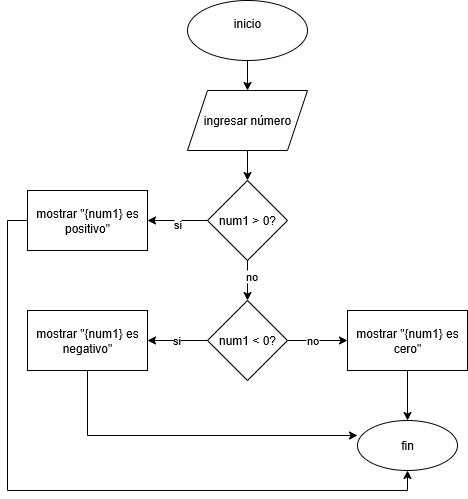

The diagram above was exported from draw.io. Its source (the exported page's mxGraphModel, read from the mxfile embedded in the PNG):
<mxGraphModel dx="962" dy="517" grid="1" gridSize="10" guides="1" tooltips="1" connect="1" arrows="1" fold="1" page="1" pageScale="1" pageWidth="827" pageHeight="1169" math="0" shadow="0">
  <root>
    <mxCell id="0" />
    <mxCell id="1" parent="0" />
    <mxCell id="1002K5089ZeSuAIMSgqs-3" value="" style="edgeStyle=orthogonalEdgeStyle;rounded=0;orthogonalLoop=1;jettySize=auto;html=1;" edge="1" parent="1" source="1002K5089ZeSuAIMSgqs-1" target="1002K5089ZeSuAIMSgqs-2">
      <mxGeometry relative="1" as="geometry" />
    </mxCell>
    <mxCell id="1002K5089ZeSuAIMSgqs-1" value="&#10;inicio&#10;&#10;" style="ellipse;whiteSpace=wrap;html=1;" vertex="1" parent="1">
      <mxGeometry x="330" y="150" width="120" height="60" as="geometry" />
    </mxCell>
    <mxCell id="1002K5089ZeSuAIMSgqs-5" value="" style="edgeStyle=orthogonalEdgeStyle;rounded=0;orthogonalLoop=1;jettySize=auto;html=1;" edge="1" parent="1" source="1002K5089ZeSuAIMSgqs-2" target="1002K5089ZeSuAIMSgqs-4">
      <mxGeometry relative="1" as="geometry" />
    </mxCell>
    <mxCell id="1002K5089ZeSuAIMSgqs-2" value="&lt;font style=&quot;vertical-align: inherit;&quot;&gt;&lt;font style=&quot;vertical-align: inherit;&quot;&gt;ingresar número&lt;/font&gt;&lt;/font&gt;" style="shape=parallelogram;perimeter=parallelogramPerimeter;whiteSpace=wrap;html=1;fixedSize=1;" vertex="1" parent="1">
      <mxGeometry x="330" y="240" width="120" height="60" as="geometry" />
    </mxCell>
    <mxCell id="1002K5089ZeSuAIMSgqs-7" value="" style="edgeStyle=orthogonalEdgeStyle;rounded=0;orthogonalLoop=1;jettySize=auto;html=1;" edge="1" parent="1" source="1002K5089ZeSuAIMSgqs-4" target="1002K5089ZeSuAIMSgqs-6">
      <mxGeometry relative="1" as="geometry" />
    </mxCell>
    <mxCell id="1002K5089ZeSuAIMSgqs-8" value="&lt;font style=&quot;vertical-align: inherit;&quot;&gt;&lt;font style=&quot;vertical-align: inherit;&quot;&gt;si&lt;/font&gt;&lt;/font&gt;" style="edgeLabel;html=1;align=center;verticalAlign=middle;resizable=0;points=[];" vertex="1" connectable="0" parent="1002K5089ZeSuAIMSgqs-7">
      <mxGeometry x="0.0333" y="3" relative="1" as="geometry">
        <mxPoint as="offset" />
      </mxGeometry>
    </mxCell>
    <mxCell id="1002K5089ZeSuAIMSgqs-10" value="" style="edgeStyle=orthogonalEdgeStyle;rounded=0;orthogonalLoop=1;jettySize=auto;html=1;" edge="1" parent="1" source="1002K5089ZeSuAIMSgqs-4" target="1002K5089ZeSuAIMSgqs-9">
      <mxGeometry relative="1" as="geometry" />
    </mxCell>
    <mxCell id="1002K5089ZeSuAIMSgqs-11" value="&lt;font style=&quot;vertical-align: inherit;&quot;&gt;&lt;font style=&quot;vertical-align: inherit;&quot;&gt;no&lt;/font&gt;&lt;/font&gt;" style="edgeLabel;html=1;align=center;verticalAlign=middle;resizable=0;points=[];" vertex="1" connectable="0" parent="1002K5089ZeSuAIMSgqs-10">
      <mxGeometry x="-0.275" y="3" relative="1" as="geometry">
        <mxPoint as="offset" />
      </mxGeometry>
    </mxCell>
    <mxCell id="1002K5089ZeSuAIMSgqs-4" value="&lt;font style=&quot;vertical-align: inherit;&quot;&gt;&lt;font style=&quot;vertical-align: inherit;&quot;&gt;num1 &amp;gt; 0?&lt;/font&gt;&lt;/font&gt;" style="rhombus;whiteSpace=wrap;html=1;" vertex="1" parent="1">
      <mxGeometry x="350" y="330" width="80" height="80" as="geometry" />
    </mxCell>
    <mxCell id="1002K5089ZeSuAIMSgqs-21" style="edgeStyle=orthogonalEdgeStyle;rounded=0;orthogonalLoop=1;jettySize=auto;html=1;exitX=0;exitY=0.5;exitDx=0;exitDy=0;entryX=0.5;entryY=1;entryDx=0;entryDy=0;" edge="1" parent="1" source="1002K5089ZeSuAIMSgqs-6" target="1002K5089ZeSuAIMSgqs-18">
      <mxGeometry relative="1" as="geometry">
        <mxPoint x="140" y="660" as="targetPoint" />
      </mxGeometry>
    </mxCell>
    <mxCell id="1002K5089ZeSuAIMSgqs-6" value="&lt;font style=&quot;vertical-align: inherit;&quot;&gt;&lt;font style=&quot;vertical-align: inherit;&quot;&gt;mostrar &quot;{num1} es positivo&quot;&lt;/font&gt;&lt;/font&gt;" style="whiteSpace=wrap;html=1;" vertex="1" parent="1">
      <mxGeometry x="170" y="340" width="120" height="60" as="geometry" />
    </mxCell>
    <mxCell id="1002K5089ZeSuAIMSgqs-13" value="" style="edgeStyle=orthogonalEdgeStyle;rounded=0;orthogonalLoop=1;jettySize=auto;html=1;" edge="1" parent="1" source="1002K5089ZeSuAIMSgqs-9" target="1002K5089ZeSuAIMSgqs-12">
      <mxGeometry relative="1" as="geometry" />
    </mxCell>
    <mxCell id="1002K5089ZeSuAIMSgqs-22" value="si" style="edgeLabel;html=1;align=center;verticalAlign=middle;resizable=0;points=[];" vertex="1" connectable="0" parent="1002K5089ZeSuAIMSgqs-13">
      <mxGeometry x="0.0667" y="-1" relative="1" as="geometry">
        <mxPoint as="offset" />
      </mxGeometry>
    </mxCell>
    <mxCell id="1002K5089ZeSuAIMSgqs-15" value="" style="edgeStyle=orthogonalEdgeStyle;rounded=0;orthogonalLoop=1;jettySize=auto;html=1;" edge="1" parent="1" source="1002K5089ZeSuAIMSgqs-9" target="1002K5089ZeSuAIMSgqs-14">
      <mxGeometry relative="1" as="geometry" />
    </mxCell>
    <mxCell id="1002K5089ZeSuAIMSgqs-23" value="no" style="edgeLabel;html=1;align=center;verticalAlign=middle;resizable=0;points=[];" vertex="1" connectable="0" parent="1002K5089ZeSuAIMSgqs-15">
      <mxGeometry x="-0.2" y="1" relative="1" as="geometry">
        <mxPoint as="offset" />
      </mxGeometry>
    </mxCell>
    <mxCell id="1002K5089ZeSuAIMSgqs-9" value="&lt;font style=&quot;vertical-align: inherit;&quot;&gt;&lt;font style=&quot;vertical-align: inherit;&quot;&gt;num1 &amp;lt; 0?&lt;/font&gt;&lt;/font&gt;" style="rhombus;whiteSpace=wrap;html=1;" vertex="1" parent="1">
      <mxGeometry x="350" y="450" width="80" height="80" as="geometry" />
    </mxCell>
    <mxCell id="1002K5089ZeSuAIMSgqs-20" style="edgeStyle=orthogonalEdgeStyle;rounded=0;orthogonalLoop=1;jettySize=auto;html=1;exitX=0.5;exitY=1;exitDx=0;exitDy=0;entryX=0;entryY=0.3;entryDx=0;entryDy=0;entryPerimeter=0;" edge="1" parent="1" source="1002K5089ZeSuAIMSgqs-12" target="1002K5089ZeSuAIMSgqs-18">
      <mxGeometry relative="1" as="geometry">
        <mxPoint x="490" y="610" as="targetPoint" />
        <Array as="points">
          <mxPoint x="230" y="585" />
        </Array>
      </mxGeometry>
    </mxCell>
    <mxCell id="1002K5089ZeSuAIMSgqs-12" value="&lt;font style=&quot;vertical-align: inherit;&quot;&gt;&lt;font style=&quot;vertical-align: inherit;&quot;&gt;&lt;font style=&quot;vertical-align: inherit;&quot;&gt;&lt;font style=&quot;vertical-align: inherit;&quot;&gt;mostrar &quot;{num1} es negativo&quot;&lt;/font&gt;&lt;/font&gt;&lt;/font&gt;&lt;/font&gt;" style="whiteSpace=wrap;html=1;" vertex="1" parent="1">
      <mxGeometry x="170" y="460" width="120" height="60" as="geometry" />
    </mxCell>
    <mxCell id="1002K5089ZeSuAIMSgqs-19" value="" style="edgeStyle=orthogonalEdgeStyle;rounded=0;orthogonalLoop=1;jettySize=auto;html=1;" edge="1" parent="1" source="1002K5089ZeSuAIMSgqs-14" target="1002K5089ZeSuAIMSgqs-18">
      <mxGeometry relative="1" as="geometry" />
    </mxCell>
    <mxCell id="1002K5089ZeSuAIMSgqs-14" value="&lt;font style=&quot;vertical-align: inherit;&quot;&gt;&lt;font style=&quot;vertical-align: inherit;&quot;&gt;mostrar &quot;{num1} es cero&quot;&lt;/font&gt;&lt;/font&gt;" style="whiteSpace=wrap;html=1;" vertex="1" parent="1">
      <mxGeometry x="490" y="460" width="120" height="60" as="geometry" />
    </mxCell>
    <mxCell id="1002K5089ZeSuAIMSgqs-18" value="fin" style="ellipse;whiteSpace=wrap;html=1;" vertex="1" parent="1">
      <mxGeometry x="500" y="570" width="100" height="50" as="geometry" />
    </mxCell>
  </root>
</mxGraphModel>